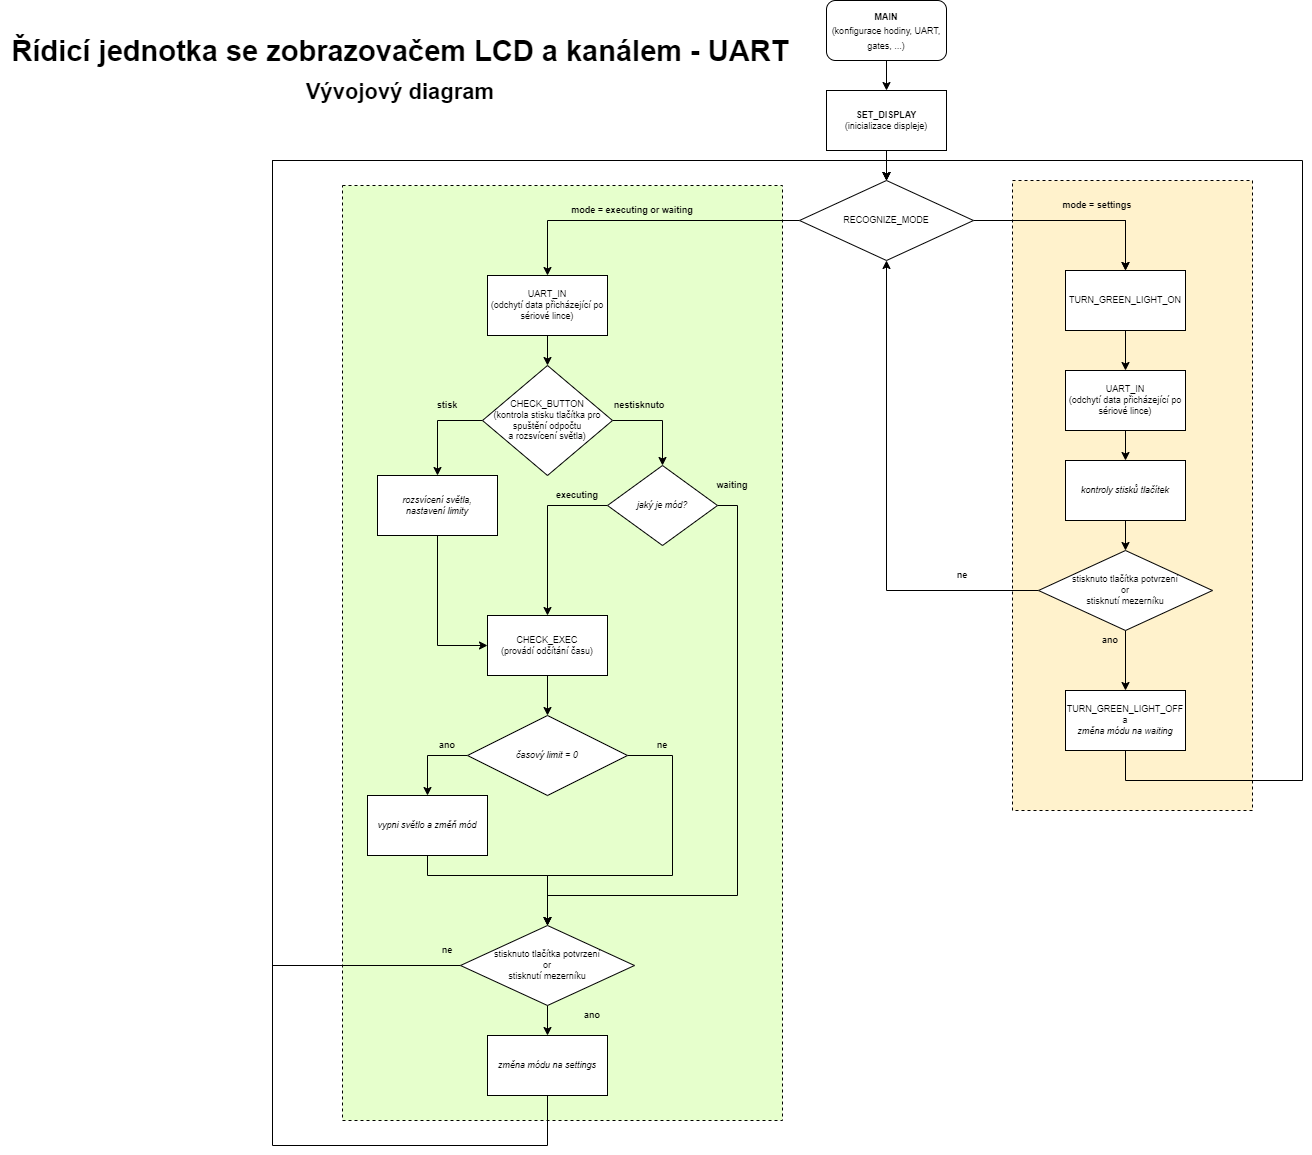

The diagram above was exported from draw.io. Its source (the exported page's mxGraphModel, read from the mxfile embedded in the PNG):
<mxGraphModel dx="2844" dy="1588" grid="1" gridSize="10" guides="1" tooltips="1" connect="1" arrows="1" fold="1" page="1" pageScale="1" pageWidth="1654" pageHeight="1169" math="0" shadow="0">
  <root>
    <mxCell id="0" />
    <mxCell id="1" parent="0" />
    <mxCell id="onJRVUjRpunMRqj_Cpnm-74" value="" style="rounded=0;whiteSpace=wrap;html=1;dashed=1;fontSize=9;fillColor=#E6FFCC;" vertex="1" parent="1">
      <mxGeometry x="382" y="197" width="440" height="935" as="geometry" />
    </mxCell>
    <mxCell id="onJRVUjRpunMRqj_Cpnm-73" value="" style="rounded=0;whiteSpace=wrap;html=1;dashed=1;fontSize=9;fillColor=#FFF2CC;" vertex="1" parent="1">
      <mxGeometry x="1052.0000000000002" y="192" width="240" height="630" as="geometry" />
    </mxCell>
    <mxCell id="onJRVUjRpunMRqj_Cpnm-3" style="edgeStyle=orthogonalEdgeStyle;rounded=0;orthogonalLoop=1;jettySize=auto;html=1;exitX=0.5;exitY=1;exitDx=0;exitDy=0;entryX=0.5;entryY=0;entryDx=0;entryDy=0;fontSize=9;" edge="1" parent="1" source="onJRVUjRpunMRqj_Cpnm-1" target="onJRVUjRpunMRqj_Cpnm-2">
      <mxGeometry relative="1" as="geometry" />
    </mxCell>
    <mxCell id="onJRVUjRpunMRqj_Cpnm-1" value="&lt;font style=&quot;font-size: 9px;&quot;&gt;&lt;b&gt;MAIN&lt;/b&gt;&lt;br&gt;&lt;font style=&quot;font-size: 9px;&quot;&gt;(konfigurace hodiny, UART, gates, ...)&lt;/font&gt;&lt;/font&gt;" style="rounded=1;whiteSpace=wrap;html=1;" vertex="1" parent="1">
      <mxGeometry x="866" y="12" width="120" height="60" as="geometry" />
    </mxCell>
    <mxCell id="onJRVUjRpunMRqj_Cpnm-84" style="edgeStyle=orthogonalEdgeStyle;rounded=0;orthogonalLoop=1;jettySize=auto;html=1;exitX=0.5;exitY=1;exitDx=0;exitDy=0;fontSize=9;" edge="1" parent="1" source="onJRVUjRpunMRqj_Cpnm-2" target="onJRVUjRpunMRqj_Cpnm-4">
      <mxGeometry relative="1" as="geometry" />
    </mxCell>
    <mxCell id="onJRVUjRpunMRqj_Cpnm-2" value="&lt;b&gt;SET_DISPLAY&lt;/b&gt;&lt;br&gt;(inicializace displeje)" style="rounded=0;whiteSpace=wrap;html=1;fontSize=9;" vertex="1" parent="1">
      <mxGeometry x="866" y="102" width="120" height="60" as="geometry" />
    </mxCell>
    <mxCell id="onJRVUjRpunMRqj_Cpnm-45" style="edgeStyle=orthogonalEdgeStyle;rounded=0;orthogonalLoop=1;jettySize=auto;html=1;exitX=1;exitY=0.5;exitDx=0;exitDy=0;fontSize=9;" edge="1" parent="1" target="onJRVUjRpunMRqj_Cpnm-12">
      <mxGeometry relative="1" as="geometry">
        <mxPoint x="1078.0000000000002" y="232.00000000000023" as="sourcePoint" />
      </mxGeometry>
    </mxCell>
    <mxCell id="onJRVUjRpunMRqj_Cpnm-78" style="edgeStyle=orthogonalEdgeStyle;rounded=0;orthogonalLoop=1;jettySize=auto;html=1;exitX=0;exitY=0.5;exitDx=0;exitDy=0;fontSize=9;" edge="1" parent="1" source="onJRVUjRpunMRqj_Cpnm-4" target="onJRVUjRpunMRqj_Cpnm-21">
      <mxGeometry relative="1" as="geometry" />
    </mxCell>
    <mxCell id="onJRVUjRpunMRqj_Cpnm-85" style="edgeStyle=orthogonalEdgeStyle;rounded=0;orthogonalLoop=1;jettySize=auto;html=1;exitX=1;exitY=0.5;exitDx=0;exitDy=0;entryX=0.5;entryY=0;entryDx=0;entryDy=0;fontSize=9;" edge="1" parent="1" source="onJRVUjRpunMRqj_Cpnm-4" target="onJRVUjRpunMRqj_Cpnm-12">
      <mxGeometry relative="1" as="geometry" />
    </mxCell>
    <mxCell id="onJRVUjRpunMRqj_Cpnm-4" value="RECOGNIZE_MODE" style="rhombus;whiteSpace=wrap;html=1;fontSize=9;" vertex="1" parent="1">
      <mxGeometry x="839" y="192" width="174" height="80" as="geometry" />
    </mxCell>
    <mxCell id="onJRVUjRpunMRqj_Cpnm-7" value="mode =&amp;nbsp;executing or waiting" style="text;html=1;strokeColor=none;fillColor=none;align=center;verticalAlign=middle;whiteSpace=wrap;rounded=0;fontSize=9;fontStyle=1" vertex="1" parent="1">
      <mxGeometry x="607" y="207" width="130" height="30" as="geometry" />
    </mxCell>
    <mxCell id="onJRVUjRpunMRqj_Cpnm-10" value="mode =&amp;nbsp;settings" style="text;html=1;strokeColor=none;fillColor=none;align=center;verticalAlign=middle;whiteSpace=wrap;rounded=0;fontSize=9;fontStyle=1" vertex="1" parent="1">
      <mxGeometry x="1072.0000000000002" y="202" width="130" height="30" as="geometry" />
    </mxCell>
    <mxCell id="onJRVUjRpunMRqj_Cpnm-14" style="edgeStyle=orthogonalEdgeStyle;rounded=0;orthogonalLoop=1;jettySize=auto;html=1;exitX=0.5;exitY=1;exitDx=0;exitDy=0;entryX=0.5;entryY=0;entryDx=0;entryDy=0;fontSize=9;" edge="1" parent="1" source="onJRVUjRpunMRqj_Cpnm-12" target="onJRVUjRpunMRqj_Cpnm-13">
      <mxGeometry relative="1" as="geometry" />
    </mxCell>
    <mxCell id="onJRVUjRpunMRqj_Cpnm-12" value="TURN_GREEN_LIGHT_ON" style="rounded=0;whiteSpace=wrap;html=1;fontSize=9;" vertex="1" parent="1">
      <mxGeometry x="1105.0000000000002" y="282" width="120" height="60" as="geometry" />
    </mxCell>
    <mxCell id="onJRVUjRpunMRqj_Cpnm-16" style="edgeStyle=orthogonalEdgeStyle;rounded=0;orthogonalLoop=1;jettySize=auto;html=1;exitX=0.5;exitY=1;exitDx=0;exitDy=0;fontSize=9;" edge="1" parent="1" source="onJRVUjRpunMRqj_Cpnm-13" target="onJRVUjRpunMRqj_Cpnm-15">
      <mxGeometry relative="1" as="geometry" />
    </mxCell>
    <mxCell id="onJRVUjRpunMRqj_Cpnm-13" value="UART_IN&lt;br&gt;(odchytí data přicházející po sériové lince)" style="rounded=0;whiteSpace=wrap;html=1;fontSize=9;" vertex="1" parent="1">
      <mxGeometry x="1105.0000000000002" y="382" width="120" height="60" as="geometry" />
    </mxCell>
    <mxCell id="onJRVUjRpunMRqj_Cpnm-18" style="edgeStyle=orthogonalEdgeStyle;rounded=0;orthogonalLoop=1;jettySize=auto;html=1;exitX=0.5;exitY=1;exitDx=0;exitDy=0;entryX=0.5;entryY=0;entryDx=0;entryDy=0;fontSize=9;" edge="1" parent="1" source="onJRVUjRpunMRqj_Cpnm-15" target="onJRVUjRpunMRqj_Cpnm-17">
      <mxGeometry relative="1" as="geometry" />
    </mxCell>
    <mxCell id="onJRVUjRpunMRqj_Cpnm-15" value="&lt;i&gt;kontroly stisků tlačítek&lt;/i&gt;" style="rounded=0;whiteSpace=wrap;html=1;fontSize=9;" vertex="1" parent="1">
      <mxGeometry x="1105.0000000000002" y="472" width="120" height="60" as="geometry" />
    </mxCell>
    <mxCell id="onJRVUjRpunMRqj_Cpnm-19" style="edgeStyle=orthogonalEdgeStyle;rounded=0;orthogonalLoop=1;jettySize=auto;html=1;entryX=0.5;entryY=1;entryDx=0;entryDy=0;fontSize=9;" edge="1" parent="1" source="onJRVUjRpunMRqj_Cpnm-17" target="onJRVUjRpunMRqj_Cpnm-4">
      <mxGeometry relative="1" as="geometry">
        <mxPoint x="957" y="272" as="targetPoint" />
        <Array as="points">
          <mxPoint x="926" y="602" />
        </Array>
      </mxGeometry>
    </mxCell>
    <mxCell id="onJRVUjRpunMRqj_Cpnm-30" style="edgeStyle=orthogonalEdgeStyle;rounded=0;orthogonalLoop=1;jettySize=auto;html=1;exitX=0.5;exitY=1;exitDx=0;exitDy=0;fontSize=9;" edge="1" parent="1" source="onJRVUjRpunMRqj_Cpnm-17" target="onJRVUjRpunMRqj_Cpnm-29">
      <mxGeometry relative="1" as="geometry" />
    </mxCell>
    <mxCell id="onJRVUjRpunMRqj_Cpnm-17" value="stisknuto tlačítka potvrzení&lt;br&gt;&lt;font style=&quot;font-size: 9px;&quot;&gt;or&lt;/font&gt;&lt;br&gt;stisknutí mezerníku" style="rhombus;whiteSpace=wrap;html=1;fontSize=9;" vertex="1" parent="1">
      <mxGeometry x="1078.0000000000002" y="562" width="174" height="80" as="geometry" />
    </mxCell>
    <mxCell id="onJRVUjRpunMRqj_Cpnm-20" value="ne" style="text;html=1;strokeColor=none;fillColor=none;align=center;verticalAlign=middle;whiteSpace=wrap;rounded=0;fontSize=9;fontStyle=1" vertex="1" parent="1">
      <mxGeometry x="937" y="572" width="130" height="30" as="geometry" />
    </mxCell>
    <mxCell id="onJRVUjRpunMRqj_Cpnm-28" style="edgeStyle=orthogonalEdgeStyle;rounded=0;orthogonalLoop=1;jettySize=auto;html=1;exitX=0.5;exitY=1;exitDx=0;exitDy=0;entryX=0.5;entryY=0;entryDx=0;entryDy=0;fontSize=9;" edge="1" parent="1" source="onJRVUjRpunMRqj_Cpnm-21" target="onJRVUjRpunMRqj_Cpnm-27">
      <mxGeometry relative="1" as="geometry" />
    </mxCell>
    <mxCell id="onJRVUjRpunMRqj_Cpnm-21" value="UART_IN&lt;br&gt;(odchytí data přicházející po sériové lince)" style="rounded=0;whiteSpace=wrap;html=1;fontSize=9;" vertex="1" parent="1">
      <mxGeometry x="527" y="287" width="120" height="60" as="geometry" />
    </mxCell>
    <mxCell id="onJRVUjRpunMRqj_Cpnm-22" value="ano" style="text;html=1;strokeColor=none;fillColor=none;align=center;verticalAlign=middle;whiteSpace=wrap;rounded=0;fontSize=9;fontStyle=1" vertex="1" parent="1">
      <mxGeometry x="1085.0000000000002" y="642" width="130" height="20" as="geometry" />
    </mxCell>
    <mxCell id="onJRVUjRpunMRqj_Cpnm-40" style="edgeStyle=orthogonalEdgeStyle;rounded=0;orthogonalLoop=1;jettySize=auto;html=1;exitX=0;exitY=0.5;exitDx=0;exitDy=0;entryX=0.5;entryY=0;entryDx=0;entryDy=0;fontSize=9;" edge="1" parent="1" source="onJRVUjRpunMRqj_Cpnm-27" target="onJRVUjRpunMRqj_Cpnm-39">
      <mxGeometry relative="1" as="geometry" />
    </mxCell>
    <mxCell id="onJRVUjRpunMRqj_Cpnm-43" style="edgeStyle=orthogonalEdgeStyle;rounded=0;orthogonalLoop=1;jettySize=auto;html=1;exitX=1;exitY=0.5;exitDx=0;exitDy=0;entryX=0.5;entryY=0;entryDx=0;entryDy=0;fontSize=9;" edge="1" parent="1" source="onJRVUjRpunMRqj_Cpnm-27" target="onJRVUjRpunMRqj_Cpnm-42">
      <mxGeometry relative="1" as="geometry" />
    </mxCell>
    <mxCell id="onJRVUjRpunMRqj_Cpnm-27" value="CHECK_BUTTON&lt;br&gt;(kontrola stisku tlačítka pro spuštění odpočtu&lt;br&gt;a rozsvícení světla)" style="rhombus;whiteSpace=wrap;html=1;fontSize=9;" vertex="1" parent="1">
      <mxGeometry x="522" y="377" width="130" height="110" as="geometry" />
    </mxCell>
    <mxCell id="onJRVUjRpunMRqj_Cpnm-86" style="edgeStyle=orthogonalEdgeStyle;rounded=0;orthogonalLoop=1;jettySize=auto;html=1;exitX=0.5;exitY=1;exitDx=0;exitDy=0;entryX=0.5;entryY=0;entryDx=0;entryDy=0;fontSize=9;" edge="1" parent="1" source="onJRVUjRpunMRqj_Cpnm-29" target="onJRVUjRpunMRqj_Cpnm-4">
      <mxGeometry relative="1" as="geometry">
        <Array as="points">
          <mxPoint x="1165.0000000000002" y="792" />
          <mxPoint x="1342.0000000000002" y="792" />
          <mxPoint x="1342.0000000000002" y="172" />
          <mxPoint x="926" y="172" />
        </Array>
      </mxGeometry>
    </mxCell>
    <mxCell id="onJRVUjRpunMRqj_Cpnm-29" value="TURN_GREEN_LIGHT_OFF&lt;br&gt;a&lt;br&gt;&lt;i&gt;změna módu na waiting&lt;/i&gt;" style="rounded=0;whiteSpace=wrap;html=1;fontSize=9;" vertex="1" parent="1">
      <mxGeometry x="1105.0000000000002" y="702" width="120" height="60" as="geometry" />
    </mxCell>
    <mxCell id="onJRVUjRpunMRqj_Cpnm-34" style="edgeStyle=orthogonalEdgeStyle;rounded=0;orthogonalLoop=1;jettySize=auto;html=1;exitX=0.5;exitY=1;exitDx=0;exitDy=0;fontSize=9;" edge="1" parent="1" source="onJRVUjRpunMRqj_Cpnm-32" target="onJRVUjRpunMRqj_Cpnm-33">
      <mxGeometry relative="1" as="geometry" />
    </mxCell>
    <mxCell id="onJRVUjRpunMRqj_Cpnm-32" value="CHECK_EXEC&lt;br&gt;(provádí odčítání času)" style="rounded=0;whiteSpace=wrap;html=1;fontSize=9;" vertex="1" parent="1">
      <mxGeometry x="527" y="627" width="120" height="60" as="geometry" />
    </mxCell>
    <mxCell id="onJRVUjRpunMRqj_Cpnm-52" style="edgeStyle=orthogonalEdgeStyle;rounded=0;orthogonalLoop=1;jettySize=auto;html=1;exitX=0;exitY=0.5;exitDx=0;exitDy=0;fontSize=9;" edge="1" parent="1" source="onJRVUjRpunMRqj_Cpnm-33" target="onJRVUjRpunMRqj_Cpnm-51">
      <mxGeometry relative="1" as="geometry" />
    </mxCell>
    <mxCell id="onJRVUjRpunMRqj_Cpnm-56" style="edgeStyle=orthogonalEdgeStyle;rounded=0;orthogonalLoop=1;jettySize=auto;html=1;exitX=1;exitY=0.5;exitDx=0;exitDy=0;fontSize=9;entryX=0.5;entryY=0;entryDx=0;entryDy=0;" edge="1" parent="1" source="onJRVUjRpunMRqj_Cpnm-33" target="onJRVUjRpunMRqj_Cpnm-57">
      <mxGeometry relative="1" as="geometry">
        <mxPoint x="702" y="907" as="targetPoint" />
        <Array as="points">
          <mxPoint x="712" y="767" />
          <mxPoint x="712" y="887" />
          <mxPoint x="587" y="887" />
        </Array>
      </mxGeometry>
    </mxCell>
    <mxCell id="onJRVUjRpunMRqj_Cpnm-33" value="&lt;i&gt;časový limit = 0&lt;/i&gt;" style="rhombus;whiteSpace=wrap;html=1;fontSize=9;" vertex="1" parent="1">
      <mxGeometry x="507" y="727" width="160" height="80" as="geometry" />
    </mxCell>
    <mxCell id="onJRVUjRpunMRqj_Cpnm-36" value="nestisknuto" style="text;html=1;strokeColor=none;fillColor=none;align=center;verticalAlign=middle;whiteSpace=wrap;rounded=0;fontSize=9;fontStyle=1" vertex="1" parent="1">
      <mxGeometry x="614" y="407" width="130" height="20" as="geometry" />
    </mxCell>
    <mxCell id="onJRVUjRpunMRqj_Cpnm-37" value="stisk" style="text;html=1;strokeColor=none;fillColor=none;align=center;verticalAlign=middle;whiteSpace=wrap;rounded=0;fontSize=9;fontStyle=1" vertex="1" parent="1">
      <mxGeometry x="452" y="407" width="70" height="20" as="geometry" />
    </mxCell>
    <mxCell id="onJRVUjRpunMRqj_Cpnm-41" style="edgeStyle=orthogonalEdgeStyle;rounded=0;orthogonalLoop=1;jettySize=auto;html=1;exitX=0.5;exitY=1;exitDx=0;exitDy=0;entryX=0;entryY=0.5;entryDx=0;entryDy=0;fontSize=9;" edge="1" parent="1" source="onJRVUjRpunMRqj_Cpnm-39" target="onJRVUjRpunMRqj_Cpnm-32">
      <mxGeometry relative="1" as="geometry" />
    </mxCell>
    <mxCell id="onJRVUjRpunMRqj_Cpnm-39" value="&lt;i&gt;rozsvícení světla,&lt;br&gt;nastavení limity&lt;/i&gt;" style="rounded=0;whiteSpace=wrap;html=1;fontSize=9;" vertex="1" parent="1">
      <mxGeometry x="417" y="487" width="120" height="60" as="geometry" />
    </mxCell>
    <mxCell id="onJRVUjRpunMRqj_Cpnm-44" style="edgeStyle=orthogonalEdgeStyle;rounded=0;orthogonalLoop=1;jettySize=auto;html=1;exitX=0;exitY=0.5;exitDx=0;exitDy=0;entryX=0.5;entryY=0;entryDx=0;entryDy=0;fontSize=9;" edge="1" parent="1" source="onJRVUjRpunMRqj_Cpnm-42" target="onJRVUjRpunMRqj_Cpnm-32">
      <mxGeometry relative="1" as="geometry" />
    </mxCell>
    <mxCell id="onJRVUjRpunMRqj_Cpnm-69" style="edgeStyle=orthogonalEdgeStyle;rounded=0;orthogonalLoop=1;jettySize=auto;html=1;exitX=1;exitY=0.5;exitDx=0;exitDy=0;entryX=0.5;entryY=0;entryDx=0;entryDy=0;fontSize=9;" edge="1" parent="1" source="onJRVUjRpunMRqj_Cpnm-42" target="onJRVUjRpunMRqj_Cpnm-57">
      <mxGeometry relative="1" as="geometry">
        <Array as="points">
          <mxPoint x="777" y="517" />
          <mxPoint x="777" y="907" />
          <mxPoint x="587" y="907" />
        </Array>
      </mxGeometry>
    </mxCell>
    <mxCell id="onJRVUjRpunMRqj_Cpnm-42" value="&lt;i&gt;jaký je mód?&lt;/i&gt;" style="rhombus;whiteSpace=wrap;html=1;fontSize=9;" vertex="1" parent="1">
      <mxGeometry x="647" y="477" width="110" height="80" as="geometry" />
    </mxCell>
    <mxCell id="onJRVUjRpunMRqj_Cpnm-46" value="executing" style="text;html=1;strokeColor=none;fillColor=none;align=center;verticalAlign=middle;whiteSpace=wrap;rounded=0;fontSize=9;fontStyle=1" vertex="1" parent="1">
      <mxGeometry x="582" y="497" width="70" height="20" as="geometry" />
    </mxCell>
    <mxCell id="onJRVUjRpunMRqj_Cpnm-47" value="waiting" style="text;html=1;strokeColor=none;fillColor=none;align=center;verticalAlign=middle;whiteSpace=wrap;rounded=0;fontSize=9;fontStyle=1" vertex="1" parent="1">
      <mxGeometry x="737" y="487" width="70" height="20" as="geometry" />
    </mxCell>
    <mxCell id="onJRVUjRpunMRqj_Cpnm-58" style="edgeStyle=orthogonalEdgeStyle;rounded=0;orthogonalLoop=1;jettySize=auto;html=1;exitX=0.5;exitY=1;exitDx=0;exitDy=0;entryX=0.5;entryY=0;entryDx=0;entryDy=0;fontSize=9;" edge="1" parent="1" source="onJRVUjRpunMRqj_Cpnm-51" target="onJRVUjRpunMRqj_Cpnm-57">
      <mxGeometry relative="1" as="geometry">
        <Array as="points">
          <mxPoint x="467" y="887" />
          <mxPoint x="587" y="887" />
        </Array>
      </mxGeometry>
    </mxCell>
    <mxCell id="onJRVUjRpunMRqj_Cpnm-51" value="&lt;i&gt;vypni světlo a změň mód&lt;/i&gt;" style="rounded=0;whiteSpace=wrap;html=1;fontSize=9;" vertex="1" parent="1">
      <mxGeometry x="407" y="807" width="120" height="60" as="geometry" />
    </mxCell>
    <mxCell id="onJRVUjRpunMRqj_Cpnm-53" value="ano" style="text;html=1;strokeColor=none;fillColor=none;align=center;verticalAlign=middle;whiteSpace=wrap;rounded=0;fontSize=9;fontStyle=1" vertex="1" parent="1">
      <mxGeometry x="452" y="747" width="70" height="20" as="geometry" />
    </mxCell>
    <mxCell id="onJRVUjRpunMRqj_Cpnm-54" value="ne" style="text;html=1;strokeColor=none;fillColor=none;align=center;verticalAlign=middle;whiteSpace=wrap;rounded=0;fontSize=9;fontStyle=1" vertex="1" parent="1">
      <mxGeometry x="667" y="747" width="70" height="20" as="geometry" />
    </mxCell>
    <mxCell id="onJRVUjRpunMRqj_Cpnm-60" style="edgeStyle=orthogonalEdgeStyle;rounded=0;orthogonalLoop=1;jettySize=auto;html=1;exitX=0.5;exitY=1;exitDx=0;exitDy=0;fontSize=9;" edge="1" parent="1" source="onJRVUjRpunMRqj_Cpnm-57" target="onJRVUjRpunMRqj_Cpnm-59">
      <mxGeometry relative="1" as="geometry" />
    </mxCell>
    <mxCell id="onJRVUjRpunMRqj_Cpnm-82" style="edgeStyle=orthogonalEdgeStyle;rounded=0;orthogonalLoop=1;jettySize=auto;html=1;exitX=0;exitY=0.5;exitDx=0;exitDy=0;entryX=0.5;entryY=0;entryDx=0;entryDy=0;fontSize=9;" edge="1" parent="1" source="onJRVUjRpunMRqj_Cpnm-57" target="onJRVUjRpunMRqj_Cpnm-4">
      <mxGeometry relative="1" as="geometry">
        <Array as="points">
          <mxPoint x="312" y="977" />
          <mxPoint x="312" y="172" />
          <mxPoint x="926" y="172" />
        </Array>
      </mxGeometry>
    </mxCell>
    <mxCell id="onJRVUjRpunMRqj_Cpnm-57" value="stisknuto tlačítka potvrzení&lt;br&gt;&lt;font style=&quot;font-size: 9px;&quot;&gt;or&lt;/font&gt;&lt;br&gt;stisknutí mezerníku" style="rhombus;whiteSpace=wrap;html=1;fontSize=9;" vertex="1" parent="1">
      <mxGeometry x="500" y="937" width="174" height="80" as="geometry" />
    </mxCell>
    <mxCell id="onJRVUjRpunMRqj_Cpnm-79" style="edgeStyle=orthogonalEdgeStyle;rounded=0;orthogonalLoop=1;jettySize=auto;html=1;exitX=0.5;exitY=1;exitDx=0;exitDy=0;entryX=0.5;entryY=0;entryDx=0;entryDy=0;fontSize=9;" edge="1" parent="1" source="onJRVUjRpunMRqj_Cpnm-59" target="onJRVUjRpunMRqj_Cpnm-4">
      <mxGeometry relative="1" as="geometry">
        <Array as="points">
          <mxPoint x="587" y="1157" />
          <mxPoint x="312" y="1157" />
          <mxPoint x="312" y="172" />
          <mxPoint x="926" y="172" />
        </Array>
      </mxGeometry>
    </mxCell>
    <mxCell id="onJRVUjRpunMRqj_Cpnm-59" value="&lt;i&gt;změna módu na settings&lt;/i&gt;" style="rounded=0;whiteSpace=wrap;html=1;fontSize=9;" vertex="1" parent="1">
      <mxGeometry x="527" y="1047" width="120" height="60" as="geometry" />
    </mxCell>
    <mxCell id="onJRVUjRpunMRqj_Cpnm-61" value="ano" style="text;html=1;strokeColor=none;fillColor=none;align=center;verticalAlign=middle;whiteSpace=wrap;rounded=0;fontSize=9;fontStyle=1" vertex="1" parent="1">
      <mxGeometry x="597" y="1017" width="70" height="20" as="geometry" />
    </mxCell>
    <mxCell id="onJRVUjRpunMRqj_Cpnm-62" value="ne" style="text;html=1;strokeColor=none;fillColor=none;align=center;verticalAlign=middle;whiteSpace=wrap;rounded=0;fontSize=9;fontStyle=1" vertex="1" parent="1">
      <mxGeometry x="452" y="952" width="70" height="20" as="geometry" />
    </mxCell>
    <mxCell id="onJRVUjRpunMRqj_Cpnm-87" value="&lt;font style=&quot;&quot;&gt;&lt;span style=&quot;font-size: 29px;&quot;&gt;Řídicí jednotka se zobrazovačem LCD a kanálem - UART&lt;/span&gt;&lt;br&gt;&lt;font style=&quot;font-size: 22px;&quot;&gt;Vývojový diagram&lt;/font&gt;&lt;/font&gt;" style="text;html=1;strokeColor=none;fillColor=none;align=center;verticalAlign=middle;whiteSpace=wrap;rounded=0;dashed=1;fontSize=31;fontStyle=1" vertex="1" parent="1">
      <mxGeometry x="40" y="41" width="800" height="79" as="geometry" />
    </mxCell>
  </root>
</mxGraphModel>